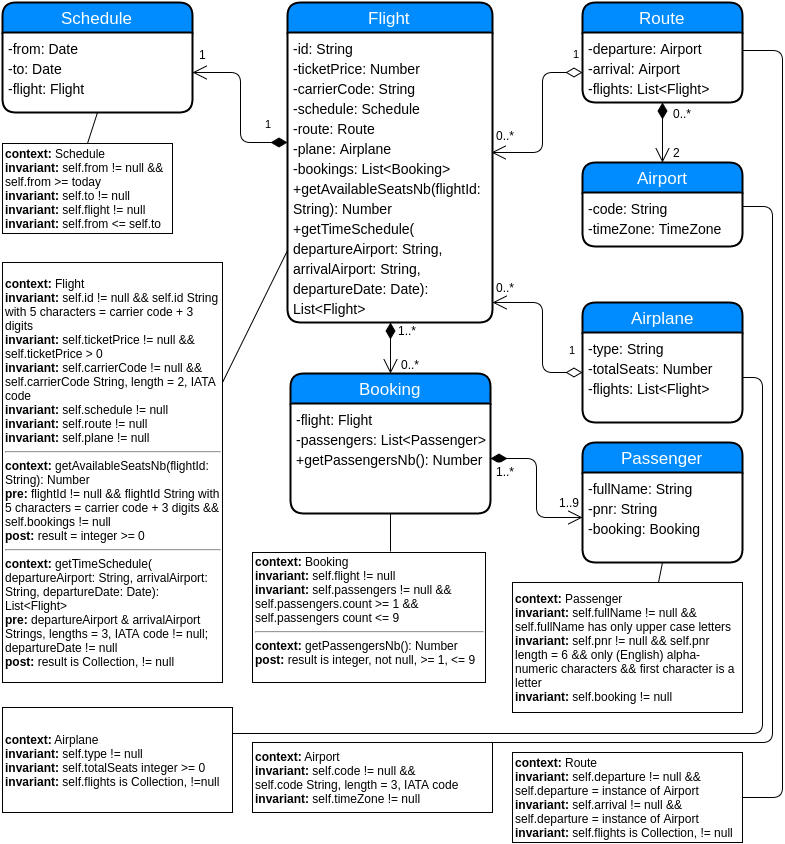

The diagram above was exported from draw.io. Its source (the exported page's mxGraphModel, read from the mxfile embedded in the PNG):
<mxGraphModel dx="2015" dy="1145" grid="1" gridSize="10" guides="1" tooltips="1" connect="1" arrows="1" fold="1" page="1" pageScale="1" pageWidth="850" pageHeight="1100" math="0" shadow="0">
  <root>
    <mxCell id="0" />
    <mxCell id="1" parent="0" />
    <mxCell id="9ef80c6c80d5cf0-4" value="Schedule" style="swimlane;html=1;childLayout=stackLayout;horizontal=1;startSize=30;horizontalStack=0;fillColor=#008cff;fontColor=#FFFFFF;rounded=1;fontSize=17;fontStyle=0;strokeWidth=2;resizeParent=0;resizeLast=1;shadow=0;dashed=0;align=center;" vertex="1" parent="1">
      <mxGeometry x="20" y="20" width="190" height="110" as="geometry" />
    </mxCell>
    <mxCell id="9ef80c6c80d5cf0-5" value="&lt;font style=&quot;font-size: 14px&quot;&gt;-from: Date&lt;/font&gt;&lt;div&gt;&lt;span style=&quot;font-size: 14px&quot;&gt;-to: Date&lt;/span&gt;&lt;/div&gt;&lt;div&gt;&lt;span style=&quot;font-size: 14px&quot;&gt;-flight: Flight&lt;/span&gt;&lt;/div&gt;" style="whiteSpace=wrap;html=1;align=left;strokeColor=none;fillColor=none;spacingLeft=4;fontSize=17;verticalAlign=top;resizable=0;rotatable=0;part=1;" vertex="1" parent="9ef80c6c80d5cf0-4">
      <mxGeometry y="30" width="190" height="80" as="geometry" />
    </mxCell>
    <mxCell id="9ef80c6c80d5cf0-7" value="Route" style="swimlane;html=1;childLayout=stackLayout;horizontal=1;startSize=30;horizontalStack=0;fillColor=#008cff;fontColor=#FFFFFF;rounded=1;fontSize=17;fontStyle=0;strokeWidth=2;resizeParent=0;resizeLast=1;shadow=0;dashed=0;align=center;" vertex="1" parent="1">
      <mxGeometry x="600" y="20" width="160" height="100" as="geometry" />
    </mxCell>
    <mxCell id="9ef80c6c80d5cf0-8" value="&lt;font style=&quot;font-size: 14px&quot;&gt;-departure: Airport&lt;/font&gt;&lt;div&gt;&lt;span style=&quot;font-size: 14px&quot;&gt;-arrival: Airport&lt;/span&gt;&lt;/div&gt;&lt;div&gt;&lt;span style=&quot;font-size: 14px&quot;&gt;-flights: List&amp;lt;Flight&amp;gt;&lt;/span&gt;&lt;/div&gt;" style="whiteSpace=wrap;html=1;align=left;strokeColor=none;fillColor=none;spacingLeft=4;fontSize=17;verticalAlign=top;resizable=0;rotatable=0;part=1;" vertex="1" parent="9ef80c6c80d5cf0-7">
      <mxGeometry y="30" width="160" height="70" as="geometry" />
    </mxCell>
    <mxCell id="4817740c234a3b35-12" value="1" style="endArrow=open;html=1;endSize=12;startArrow=diamondThin;startSize=14;startFill=1;edgeStyle=orthogonalEdgeStyle;align=left;verticalAlign=bottom;entryX=0.5;entryY=0;" edge="1" parent="9ef80c6c80d5cf0-7" target="4817740c234a3b35-8">
      <mxGeometry x="-0.3333" y="10" relative="1" as="geometry">
        <mxPoint x="80" y="100" as="sourcePoint" />
        <mxPoint x="240" y="100" as="targetPoint" />
        <Array as="points" />
        <mxPoint as="offset" />
      </mxGeometry>
    </mxCell>
    <mxCell id="9ef80c6c80d5cf0-9" value="Airplane" style="swimlane;html=1;childLayout=stackLayout;horizontal=1;startSize=30;horizontalStack=0;fillColor=#008cff;fontColor=#FFFFFF;rounded=1;fontSize=17;fontStyle=0;strokeWidth=2;resizeParent=0;resizeLast=1;shadow=0;dashed=0;align=center;" vertex="1" parent="1">
      <mxGeometry x="600" y="320" width="160" height="120" as="geometry" />
    </mxCell>
    <mxCell id="9ef80c6c80d5cf0-24" value="1" style="endArrow=open;html=1;endSize=12;startArrow=diamondThin;startSize=14;startFill=0;edgeStyle=orthogonalEdgeStyle;align=left;verticalAlign=bottom;" edge="1" parent="9ef80c6c80d5cf0-9" target="9ef80c6c80d5cf0-19">
      <mxGeometry x="-0.3233" y="-25" relative="1" as="geometry">
        <mxPoint y="70" as="sourcePoint" />
        <mxPoint x="-90" y="27" as="targetPoint" />
        <Array as="points">
          <mxPoint x="-40" y="70" />
          <mxPoint x="-40" />
        </Array>
        <mxPoint as="offset" />
      </mxGeometry>
    </mxCell>
    <mxCell id="9ef80c6c80d5cf0-10" value="&lt;font style=&quot;font-size: 14px&quot;&gt;-type: String&lt;/font&gt;&lt;div&gt;&lt;font style=&quot;font-size: 14px&quot;&gt;-totalSeats: Number&lt;/font&gt;&lt;/div&gt;&lt;div&gt;&lt;font style=&quot;font-size: 14px&quot;&gt;-flights: List&amp;lt;Flight&amp;gt;&lt;/font&gt;&lt;/div&gt;" style="whiteSpace=wrap;html=1;align=left;strokeColor=none;fillColor=none;spacingLeft=4;fontSize=17;verticalAlign=top;resizable=0;rotatable=0;part=1;" vertex="1" parent="9ef80c6c80d5cf0-9">
      <mxGeometry y="30" width="160" height="90" as="geometry" />
    </mxCell>
    <mxCell id="9ef80c6c80d5cf0-16" value="1" style="endArrow=open;html=1;endSize=12;startArrow=diamondThin;startSize=14;startFill=1;edgeStyle=orthogonalEdgeStyle;align=left;verticalAlign=bottom;exitX=1;exitY=0.5;entryX=0;entryY=0.5;" edge="1" parent="1" source="9ef80c6c80d5cf0-33" target="9ef80c6c80d5cf0-35">
      <mxGeometry x="-1" y="5" relative="1" as="geometry">
        <mxPoint x="530" y="550" as="sourcePoint" />
        <mxPoint x="590" y="515" as="targetPoint" />
        <Array as="points" />
        <mxPoint as="offset" />
      </mxGeometry>
    </mxCell>
    <mxCell id="9ef80c6c80d5cf0-18" value="Flight" style="swimlane;html=1;childLayout=stackLayout;horizontal=1;startSize=30;horizontalStack=0;fillColor=#008cff;fontColor=#FFFFFF;rounded=1;fontSize=17;fontStyle=0;strokeWidth=2;resizeParent=0;resizeLast=1;shadow=0;dashed=0;align=center;" vertex="1" parent="1">
      <mxGeometry x="305" y="20" width="205" height="320" as="geometry" />
    </mxCell>
    <mxCell id="9ef80c6c80d5cf0-19" value="&lt;font style=&quot;font-size: 14px&quot;&gt;-id: String&lt;/font&gt;&lt;div&gt;&lt;font style=&quot;font-size: 14px&quot;&gt;-ticketPrice: Number&lt;/font&gt;&lt;/div&gt;&lt;div&gt;&lt;font style=&quot;font-size: 14px&quot;&gt;-carrierCode: String&lt;/font&gt;&lt;/div&gt;&lt;div&gt;&lt;font style=&quot;font-size: 14px&quot;&gt;-schedule: Schedule&lt;/font&gt;&lt;/div&gt;&lt;div&gt;&lt;font style=&quot;font-size: 14px&quot;&gt;-route: Route&lt;/font&gt;&lt;/div&gt;&lt;div&gt;&lt;span style=&quot;font-size: 14px&quot;&gt;-plane: Airplane&lt;/span&gt;&lt;/div&gt;&lt;div&gt;&lt;span style=&quot;font-size: 14px&quot;&gt;-bookings: List&amp;lt;Booking&amp;gt;&lt;/span&gt;&lt;/div&gt;&lt;div&gt;&lt;span style=&quot;font-size: 14px&quot;&gt;+getAvailableSeatsNb(flightId: String): Number&lt;/span&gt;&lt;/div&gt;&lt;div&gt;&lt;span style=&quot;font-size: 14px&quot;&gt;+getTimeSchedule( departureAirport: String, arrivalAirport: String, departureDate: Date): List&amp;lt;Flight&amp;gt;&lt;/span&gt;&lt;/div&gt;" style="whiteSpace=wrap;html=1;align=left;strokeColor=none;fillColor=none;spacingLeft=4;fontSize=17;verticalAlign=top;resizable=0;rotatable=0;part=1;" vertex="1" parent="9ef80c6c80d5cf0-18">
      <mxGeometry y="30" width="205" height="290" as="geometry" />
    </mxCell>
    <mxCell id="9ef80c6c80d5cf0-20" value="1" style="text;html=1;resizable=0;points=[];autosize=1;align=left;verticalAlign=top;spacingTop=-4;" vertex="1" parent="1">
      <mxGeometry x="211" y="135" width="20" height="20" as="geometry" />
    </mxCell>
    <mxCell id="9ef80c6c80d5cf0-21" value="1" style="endArrow=open;html=1;endSize=12;startArrow=diamondThin;startSize=14;startFill=0;edgeStyle=orthogonalEdgeStyle;align=left;verticalAlign=bottom;" edge="1" parent="1">
      <mxGeometry x="-0.8758" y="-10" relative="1" as="geometry">
        <mxPoint x="600" y="90" as="sourcePoint" />
        <mxPoint x="509" y="170" as="targetPoint" />
        <Array as="points">
          <mxPoint x="560" y="90" />
          <mxPoint x="560" y="170" />
        </Array>
        <mxPoint as="offset" />
      </mxGeometry>
    </mxCell>
    <mxCell id="9ef80c6c80d5cf0-31" value="0..*" style="text;html=1;resizable=0;points=[];autosize=1;align=left;verticalAlign=top;spacingTop=-4;" vertex="1" parent="1">
      <mxGeometry x="512" y="296" width="30" height="20" as="geometry" />
    </mxCell>
    <mxCell id="9ef80c6c80d5cf0-32" value="Booking" style="swimlane;html=1;childLayout=stackLayout;horizontal=1;startSize=30;horizontalStack=0;fillColor=#008cff;fontColor=#FFFFFF;rounded=1;fontSize=17;fontStyle=0;strokeWidth=2;resizeParent=0;resizeLast=1;shadow=0;dashed=0;align=center;" vertex="1" parent="1">
      <mxGeometry x="308" y="391" width="200" height="140" as="geometry" />
    </mxCell>
    <mxCell id="9ef80c6c80d5cf0-33" value="&lt;font style=&quot;font-size: 14px&quot;&gt;-flight: Flight&lt;/font&gt;&lt;div&gt;&lt;font style=&quot;font-size: 14px&quot;&gt;-passengers: List&amp;lt;Passenger&amp;gt;&lt;/font&gt;&lt;/div&gt;&lt;div&gt;&lt;font style=&quot;font-size: 14px&quot;&gt;+getPassengersNb(): Number&lt;/font&gt;&lt;/div&gt;" style="whiteSpace=wrap;html=1;align=left;strokeColor=none;fillColor=none;spacingLeft=4;fontSize=17;verticalAlign=top;resizable=0;rotatable=0;part=1;" vertex="1" parent="9ef80c6c80d5cf0-32">
      <mxGeometry y="30" width="200" height="110" as="geometry" />
    </mxCell>
    <mxCell id="9ef80c6c80d5cf0-34" value="Passenger" style="swimlane;html=1;childLayout=stackLayout;horizontal=1;startSize=30;horizontalStack=0;fillColor=#008cff;fontColor=#FFFFFF;rounded=1;fontSize=17;fontStyle=0;strokeWidth=2;resizeParent=0;resizeLast=1;shadow=0;dashed=0;align=center;" vertex="1" parent="1">
      <mxGeometry x="600" y="460" width="160" height="120" as="geometry" />
    </mxCell>
    <mxCell id="9ef80c6c80d5cf0-35" value="&lt;font style=&quot;font-size: 14px&quot;&gt;-fullName: String&lt;/font&gt;&lt;div&gt;&lt;font style=&quot;font-size: 14px&quot;&gt;-pnr: String&lt;/font&gt;&lt;/div&gt;&lt;div&gt;&lt;font style=&quot;font-size: 14px&quot;&gt;-booking: Booking&lt;/font&gt;&lt;/div&gt;" style="whiteSpace=wrap;html=1;align=left;strokeColor=none;fillColor=none;spacingLeft=4;fontSize=17;verticalAlign=top;resizable=0;rotatable=0;part=1;" vertex="1" parent="9ef80c6c80d5cf0-34">
      <mxGeometry y="30" width="160" height="90" as="geometry" />
    </mxCell>
    <mxCell id="9ef80c6c80d5cf0-39" value="1..9" style="text;html=1;resizable=0;points=[];autosize=1;align=left;verticalAlign=top;spacingTop=-4;" vertex="1" parent="1">
      <mxGeometry x="575" y="511" width="40" height="20" as="geometry" />
    </mxCell>
    <mxCell id="9ef80c6c80d5cf0-40" value="1" style="endArrow=open;html=1;endSize=12;startArrow=diamondThin;startSize=14;startFill=1;edgeStyle=orthogonalEdgeStyle;align=left;verticalAlign=bottom;entryX=0.5;entryY=0;" edge="1" parent="1" target="9ef80c6c80d5cf0-32">
      <mxGeometry x="-0.4286" y="10" relative="1" as="geometry">
        <mxPoint x="408" y="340" as="sourcePoint" />
        <mxPoint x="570" y="320" as="targetPoint" />
        <Array as="points" />
        <mxPoint as="offset" />
      </mxGeometry>
    </mxCell>
    <mxCell id="9ef80c6c80d5cf0-41" value="0..*" style="text;html=1;resizable=0;points=[];autosize=1;align=left;verticalAlign=top;spacingTop=-4;" vertex="1" parent="1">
      <mxGeometry x="417" y="373" width="30" height="20" as="geometry" />
    </mxCell>
    <mxCell id="9ef80c6c80d5cf0-23" value="0..*" style="text;html=1;resizable=0;points=[];autosize=1;align=left;verticalAlign=top;spacingTop=-4;" vertex="1" parent="1">
      <mxGeometry x="512" y="144" width="30" height="20" as="geometry" />
    </mxCell>
    <mxCell id="9ef80c6c80d5cf0-17" value="1" style="endArrow=open;html=1;endSize=12;startArrow=diamondThin;startSize=14;startFill=1;edgeStyle=orthogonalEdgeStyle;align=left;verticalAlign=bottom;exitX=0;exitY=0.379;exitPerimeter=0;" edge="1" parent="1" source="9ef80c6c80d5cf0-19" target="9ef80c6c80d5cf0-5">
      <mxGeometry x="-0.7143" y="-10" relative="1" as="geometry">
        <mxPoint x="300" y="160" as="sourcePoint" />
        <mxPoint x="250" y="210" as="targetPoint" />
        <Array as="points" />
        <mxPoint as="offset" />
      </mxGeometry>
    </mxCell>
    <mxCell id="4817740c234a3b35-5" value="&lt;div&gt;&lt;b&gt;context:&lt;/b&gt; Schedule&lt;/div&gt;&lt;div&gt;&lt;b&gt;invariant:&lt;/b&gt; self.from != null &amp;amp;&amp;amp; self.from &amp;gt;= today&lt;/div&gt;&lt;div&gt;&lt;b&gt;invariant:&lt;/b&gt; self.to != null&lt;/div&gt;&lt;div&gt;&lt;b&gt;invariant:&lt;/b&gt;&amp;nbsp;self.flight != null&lt;/div&gt;&lt;div&gt;&lt;b&gt;invariant:&lt;/b&gt; self.from &amp;lt;= self.to&lt;/div&gt;" style="whiteSpace=wrap;html=1;align=left;" vertex="1" parent="1">
      <mxGeometry x="20" y="161" width="170" height="90" as="geometry" />
    </mxCell>
    <mxCell id="4817740c234a3b35-6" value="" style="endArrow=none;html=1;entryX=0.5;entryY=1;exitX=0.5;exitY=0;" edge="1" parent="1" source="4817740c234a3b35-5" target="9ef80c6c80d5cf0-5">
      <mxGeometry width="50" height="50" relative="1" as="geometry">
        <mxPoint x="20" y="630" as="sourcePoint" />
        <mxPoint x="70" y="580" as="targetPoint" />
      </mxGeometry>
    </mxCell>
    <mxCell id="4817740c234a3b35-7" value="&lt;div&gt;&lt;b&gt;context:&lt;/b&gt; Flight&lt;/div&gt;&lt;div&gt;&lt;b&gt;invariant:&lt;/b&gt; self.id != null &amp;amp;&amp;amp; self.id String with 5 characters = carrier code + 3 digits&lt;/div&gt;&lt;div&gt;&lt;b&gt;invariant:&lt;/b&gt;&amp;nbsp;self.ticketPrice != null &amp;amp;&amp;amp; self.ticketPrice &amp;gt; 0&lt;/div&gt;&lt;div&gt;&lt;b&gt;invariant:&lt;/b&gt; self.carrierCode != null &amp;amp;&amp;amp; self.carrierCode String, length = 2, IATA code&lt;/div&gt;&lt;div&gt;&lt;b&gt;invariant:&lt;/b&gt;&amp;nbsp;self.schedule != null&lt;/div&gt;&lt;div&gt;&lt;b&gt;invariant:&lt;/b&gt; self.route != null&lt;/div&gt;&lt;div&gt;&lt;b&gt;invariant:&lt;/b&gt;&amp;nbsp;self.plane != null&lt;/div&gt;&lt;hr id=&quot;null&quot;&gt;&lt;b&gt;context:&lt;/b&gt;&amp;nbsp;&lt;span&gt;getAvailableSeatsNb(flightId: String): Number&lt;/span&gt;&lt;div&gt;&lt;b&gt;pre:&lt;/b&gt;&amp;nbsp;flightId&amp;nbsp;&lt;span&gt;!= null &amp;amp;&amp;amp; flightId String with 5 characters = carrier code + 3 digits &amp;amp;&amp;amp; self.bookings != null&lt;/span&gt;&lt;/div&gt;&lt;div&gt;&lt;b&gt;post:&lt;/b&gt;&amp;nbsp;result = integer &amp;gt;= 0&lt;/div&gt;&lt;hr id=&quot;null&quot;&gt;&lt;b&gt;context:&lt;/b&gt;&amp;nbsp;&lt;span&gt;getTimeSchedule( departureAirport: String, arrivalAirport: String, departureDate: Date): List&amp;lt;Flight&amp;gt;&lt;/span&gt;&lt;div&gt;&lt;b&gt;pre:&lt;/b&gt;&amp;nbsp;departureAirport &amp;amp; arrivalAirport Strings, lengths = 3, IATA code != null; departureDate != null&lt;/div&gt;&lt;div&gt;&lt;b&gt;post:&lt;/b&gt;&amp;nbsp;result is Collection, != null&lt;/div&gt;" style="whiteSpace=wrap;html=1;align=left;" vertex="1" parent="1">
      <mxGeometry x="20" y="280" width="220" height="420" as="geometry" />
    </mxCell>
    <mxCell id="4817740c234a3b35-8" value="Airport" style="swimlane;html=1;childLayout=stackLayout;horizontal=1;startSize=30;horizontalStack=0;fillColor=#008cff;fontColor=#FFFFFF;rounded=1;fontSize=17;fontStyle=0;strokeWidth=2;resizeParent=0;resizeLast=1;shadow=0;dashed=0;align=center;" vertex="1" parent="1">
      <mxGeometry x="600" y="180" width="160" height="84" as="geometry" />
    </mxCell>
    <mxCell id="4817740c234a3b35-9" value="&lt;font style=&quot;font-size: 14px&quot;&gt;-code: String&lt;/font&gt;&lt;div&gt;&lt;font style=&quot;font-size: 14px&quot;&gt;-timeZone: TimeZone&lt;/font&gt;&lt;/div&gt;" style="whiteSpace=wrap;html=1;align=left;strokeColor=none;fillColor=none;spacingLeft=4;fontSize=17;verticalAlign=top;resizable=0;rotatable=0;part=1;" vertex="1" parent="4817740c234a3b35-8">
      <mxGeometry y="30" width="160" height="54" as="geometry" />
    </mxCell>
    <mxCell id="4817740c234a3b35-13" value="2" style="text;html=1;resizable=0;points=[];autosize=1;align=left;verticalAlign=top;spacingTop=-4;" vertex="1" parent="1">
      <mxGeometry x="689" y="161" width="20" height="20" as="geometry" />
    </mxCell>
    <mxCell id="4817740c234a3b35-15" value="0..*" style="text;html=1;resizable=0;points=[];autosize=1;align=left;verticalAlign=top;spacingTop=-4;fillColor=#ffffff;" vertex="1" parent="1">
      <mxGeometry x="689" y="122" width="30" height="20" as="geometry" />
    </mxCell>
    <mxCell id="4817740c234a3b35-16" value="1..*" style="text;html=1;resizable=0;points=[];autosize=1;align=left;verticalAlign=top;spacingTop=-4;fillColor=#ffffff;" vertex="1" parent="1">
      <mxGeometry x="512" y="480" width="30" height="20" as="geometry" />
    </mxCell>
    <mxCell id="4817740c234a3b35-17" value="" style="endArrow=none;html=1;entryX=0;entryY=0.75;" edge="1" parent="1" target="9ef80c6c80d5cf0-19">
      <mxGeometry width="50" height="50" relative="1" as="geometry">
        <mxPoint x="240" y="400" as="sourcePoint" />
        <mxPoint x="70" y="840" as="targetPoint" />
      </mxGeometry>
    </mxCell>
    <mxCell id="4817740c234a3b35-18" value="&lt;div&gt;&lt;b&gt;context:&lt;/b&gt; Booking&lt;/div&gt;&lt;div&gt;&lt;b&gt;invariant:&lt;/b&gt; self.flight != null&lt;/div&gt;&lt;div&gt;&lt;b&gt;invariant:&lt;/b&gt; self.passengers != null &amp;amp;&amp;amp; self.passengers.count &amp;gt;= 1 &amp;amp;&amp;amp; self.passengers count &amp;lt;= 9&lt;/div&gt;&lt;hr id=&quot;null&quot;&gt;&lt;b&gt;context:&lt;/b&gt;&amp;nbsp;getPassengersNb(): Number&lt;div&gt;&lt;b&gt;post:&lt;/b&gt;&amp;nbsp;result is integer, not null, &amp;gt;= 1, &amp;lt;= 9&lt;br&gt;&lt;div&gt;&lt;br&gt;&lt;/div&gt;&lt;/div&gt;" style="whiteSpace=wrap;html=1;align=left;" vertex="1" parent="1">
      <mxGeometry x="270" y="570" width="233" height="130" as="geometry" />
    </mxCell>
    <mxCell id="4817740c234a3b35-19" value="" style="endArrow=none;html=1;entryX=0.5;entryY=1;" edge="1" parent="1" target="9ef80c6c80d5cf0-33">
      <mxGeometry width="50" height="50" relative="1" as="geometry">
        <mxPoint x="408" y="569" as="sourcePoint" />
        <mxPoint x="70" y="840" as="targetPoint" />
      </mxGeometry>
    </mxCell>
    <mxCell id="4817740c234a3b35-21" value="&lt;div&gt;&lt;b&gt;context:&lt;/b&gt; Passenger&lt;/div&gt;&lt;div&gt;&lt;b&gt;invariant:&lt;/b&gt; self.fullName != null &amp;amp;&amp;amp; self.fullName has only upper case letters&lt;/div&gt;&lt;div&gt;&lt;b&gt;invariant:&lt;/b&gt; self.pnr != null &amp;amp;&amp;amp; self.pnr length = 6 &amp;amp;&amp;amp; only (English) alpha-numeric characters &amp;amp;&amp;amp; first character is a letter&lt;/div&gt;&lt;div&gt;&lt;b&gt;invariant:&lt;/b&gt;&amp;nbsp;self.booking != null&lt;/div&gt;" style="whiteSpace=wrap;html=1;align=left;" vertex="1" parent="1">
      <mxGeometry x="530" y="600" width="230" height="130" as="geometry" />
    </mxCell>
    <mxCell id="4817740c234a3b35-22" value="" style="endArrow=none;html=1;entryX=0.5;entryY=1;exitX=0.635;exitY=0;exitPerimeter=0;" edge="1" parent="1" source="4817740c234a3b35-21" target="9ef80c6c80d5cf0-35">
      <mxGeometry width="50" height="50" relative="1" as="geometry">
        <mxPoint x="40" y="800" as="sourcePoint" />
        <mxPoint x="810" y="590" as="targetPoint" />
      </mxGeometry>
    </mxCell>
    <mxCell id="4817740c234a3b35-23" value="&lt;div&gt;&lt;b&gt;context:&lt;/b&gt;&amp;nbsp;Route&lt;/div&gt;&lt;div&gt;&lt;b&gt;invariant:&lt;/b&gt; self.departure != null &amp;amp;&amp;amp; self.departure = instance of Airport&lt;/div&gt;&lt;div&gt;&lt;b&gt;invariant:&lt;/b&gt; self.arrival != null&amp;nbsp;&lt;span&gt;&amp;amp;&amp;amp; self.departure = instance of Airport&lt;/span&gt;&lt;/div&gt;&lt;div&gt;&lt;b&gt;invariant:&lt;/b&gt;&amp;nbsp;self.flights is Collection, != null&lt;/div&gt;" style="whiteSpace=wrap;html=1;align=left;" vertex="1" parent="1">
      <mxGeometry x="530" y="770" width="230" height="90" as="geometry" />
    </mxCell>
    <mxCell id="4817740c234a3b35-24" value="" style="endArrow=none;html=1;entryX=1;entryY=0.5;exitX=1;exitY=0.25;" edge="1" parent="1" source="9ef80c6c80d5cf0-8" target="4817740c234a3b35-23">
      <mxGeometry width="50" height="50" relative="1" as="geometry">
        <mxPoint x="790" y="490" as="sourcePoint" />
        <mxPoint x="70" y="880" as="targetPoint" />
        <Array as="points">
          <mxPoint x="800" y="68" />
          <mxPoint x="800" y="815" />
        </Array>
      </mxGeometry>
    </mxCell>
    <mxCell id="4817740c234a3b35-25" value="&lt;div&gt;&lt;b&gt;context:&lt;/b&gt;&amp;nbsp;Airport&lt;/div&gt;&lt;div&gt;&lt;b&gt;invariant:&lt;/b&gt; self.code != null &amp;amp;&amp;amp; self.code&amp;nbsp;&lt;span&gt;String, length = 3, IATA code&lt;/span&gt;&lt;/div&gt;&lt;div&gt;&lt;b&gt;invariant:&lt;/b&gt; self.timeZone != null&lt;span&gt;&amp;nbsp;&lt;/span&gt;&lt;/div&gt;" style="whiteSpace=wrap;html=1;align=left;" vertex="1" parent="1">
      <mxGeometry x="270" y="760" width="240" height="70" as="geometry" />
    </mxCell>
    <mxCell id="4817740c234a3b35-26" value="" style="endArrow=none;html=1;exitX=1;exitY=0.25;" edge="1" parent="1" source="4817740c234a3b35-9">
      <mxGeometry width="50" height="50" relative="1" as="geometry">
        <mxPoint x="780" y="740" as="sourcePoint" />
        <mxPoint x="502" y="760" as="targetPoint" />
        <Array as="points">
          <mxPoint x="790" y="224" />
          <mxPoint x="790" y="760" />
        </Array>
      </mxGeometry>
    </mxCell>
    <mxCell id="4817740c234a3b35-27" value="&lt;div&gt;&lt;b&gt;context:&lt;/b&gt;&amp;nbsp;Airplane&lt;/div&gt;&lt;div&gt;&lt;b&gt;invariant:&lt;/b&gt; self.type != null&lt;/div&gt;&lt;div&gt;&lt;b&gt;invariant:&lt;/b&gt; self.totalSeats integer &amp;gt;= 0&lt;/div&gt;&lt;div&gt;&lt;b&gt;invariant:&lt;/b&gt;&amp;nbsp;self.flights is Collection, !=null&lt;/div&gt;" style="whiteSpace=wrap;html=1;align=left;" vertex="1" parent="1">
      <mxGeometry x="20" y="725" width="230" height="105" as="geometry" />
    </mxCell>
    <mxCell id="4817740c234a3b35-28" value="" style="endArrow=none;html=1;exitX=1;exitY=0.25;entryX=1;entryY=0.5;" edge="1" parent="1" source="4817740c234a3b35-27" target="9ef80c6c80d5cf0-10">
      <mxGeometry width="50" height="50" relative="1" as="geometry">
        <mxPoint x="300" y="750" as="sourcePoint" />
        <mxPoint x="350" y="700" as="targetPoint" />
        <Array as="points">
          <mxPoint x="780" y="751" />
          <mxPoint x="780" y="395" />
        </Array>
      </mxGeometry>
    </mxCell>
  </root>
</mxGraphModel>